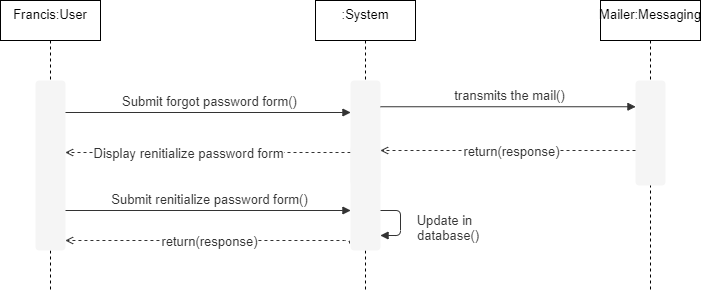

The diagram above was exported from draw.io. Its source (the exported page's mxGraphModel, read from the mxfile embedded in the PNG):
<mxGraphModel dx="868" dy="425" grid="1" gridSize="10" guides="1" tooltips="1" connect="1" arrows="1" fold="1" page="1" pageScale="1" pageWidth="827" pageHeight="1169" math="0" shadow="0">
  <root>
    <mxCell id="V_Jf4ReTDE9IJt0HLVQC-0" />
    <mxCell id="V_Jf4ReTDE9IJt0HLVQC-1" parent="V_Jf4ReTDE9IJt0HLVQC-0" />
    <mxCell id="IxrPer504gmxoh4iG-e4-0" value="&lt;span style=&quot;font-size: 13px&quot;&gt;&lt;font color=&quot;#000000&quot;&gt;Francis:User&lt;/font&gt;&lt;/span&gt;" style="shape=umlLifeline;perimeter=lifelinePerimeter;whiteSpace=wrap;html=1;container=1;collapsible=0;recursiveResize=0;outlineConnect=0;fontColor=#FFFFFF;strokeColor=#000000;verticalAlign=top;" parent="V_Jf4ReTDE9IJt0HLVQC-1" vertex="1">
      <mxGeometry x="110" y="150" width="100" height="290" as="geometry" />
    </mxCell>
    <mxCell id="IxrPer504gmxoh4iG-e4-2" value="&lt;span style=&quot;font-size: 13px&quot;&gt;&lt;font color=&quot;#000000&quot;&gt;Mailer:M&lt;/font&gt;&lt;/span&gt;&lt;font color=&quot;#000000&quot;&gt;&lt;span style=&quot;font-size: 13px&quot;&gt;essaging&lt;/span&gt;&lt;/font&gt;" style="shape=umlLifeline;perimeter=lifelinePerimeter;whiteSpace=wrap;html=1;container=1;collapsible=0;recursiveResize=0;outlineConnect=0;fontColor=#FFFFFF;strokeColor=#000000;verticalAlign=top;" parent="V_Jf4ReTDE9IJt0HLVQC-1" vertex="1">
      <mxGeometry x="710" y="150" width="100" height="290" as="geometry" />
    </mxCell>
    <mxCell id="IxrPer504gmxoh4iG-e4-1" value="&lt;span style=&quot;font-size: 13px&quot;&gt;&lt;font color=&quot;#000000&quot;&gt;:System&lt;/font&gt;&lt;/span&gt;" style="shape=umlLifeline;perimeter=lifelinePerimeter;whiteSpace=wrap;html=1;container=1;collapsible=0;recursiveResize=0;outlineConnect=0;fontColor=#FFFFFF;strokeColor=#000000;verticalAlign=top;" parent="V_Jf4ReTDE9IJt0HLVQC-1" vertex="1">
      <mxGeometry x="425" y="150" width="100" height="290" as="geometry" />
    </mxCell>
    <UserObject label="" lucidchartObjectId="ndMzDBmFQiaB" id="V_Jf4ReTDE9IJt0HLVQC-5">
      <mxCell style="html=1;overflow=block;blockSpacing=1;whiteSpace=wrap;;whiteSpace=wrap;fontSize=13;spacing=0;strokeOpacity=0;fillOpacity=100;rounded=1;absoluteArcSize=1;arcSize=7.5;fillColor=#f5f5f5;strokeWidth=1.5;strokeColor=#666666;fontColor=#333333;" parent="V_Jf4ReTDE9IJt0HLVQC-1" vertex="1">
        <mxGeometry x="145" y="230" width="30" height="170" as="geometry" />
      </mxCell>
    </UserObject>
    <UserObject label="" lucidchartObjectId="QgMzucN.hJll" id="V_Jf4ReTDE9IJt0HLVQC-6">
      <mxCell style="html=1;overflow=block;blockSpacing=1;whiteSpace=wrap;;whiteSpace=wrap;fontSize=13;spacing=0;strokeOpacity=0;fillOpacity=100;rounded=1;absoluteArcSize=1;arcSize=7.5;fillColor=#f5f5f5;strokeWidth=1.5;strokeColor=#666666;fontColor=#333333;" parent="V_Jf4ReTDE9IJt0HLVQC-1" vertex="1">
        <mxGeometry x="460" y="230" width="30" height="105" as="geometry" />
      </mxCell>
    </UserObject>
    <UserObject label="" lucidchartObjectId="fhMzFCCpxuK5" id="V_Jf4ReTDE9IJt0HLVQC-7">
      <mxCell style="html=1;jettySize=18;whiteSpace=wrap;fontSize=13;fontFamily=helvetica;strokeColor=#333333;strokeOpacity=100;dashed=1;fixDash=1;strokeWidth=0.8;rounded=1;arcSize=10;edgeStyle=orthogonalEdgeStyle;startArrow=none;;endArrow=open;;" parent="V_Jf4ReTDE9IJt0HLVQC-1" edge="1">
        <mxGeometry width="100" height="100" relative="1" as="geometry">
          <Array as="points">
            <mxPoint x="460" y="302" />
            <mxPoint x="175" y="302" />
          </Array>
          <mxPoint x="460" y="302" as="sourcePoint" />
          <mxPoint x="175" y="302" as="targetPoint" />
        </mxGeometry>
      </mxCell>
    </UserObject>
    <mxCell id="V_Jf4ReTDE9IJt0HLVQC-8" value="Display renitialize password form" style="text;html=1;resizable=0;labelBackgroundColor=#ffffff;align=center;verticalAlign=middle;fontColor=#333333;;fontSize=13;" parent="V_Jf4ReTDE9IJt0HLVQC-7" vertex="1">
      <mxGeometry x="0.14175621107384861" relative="1" as="geometry" />
    </mxCell>
    <mxCell id="V_Jf4ReTDE9IJt0HLVQC-9" value="" style="text;html=1;resizable=0;labelBackgroundColor=#ffffff;align=center;verticalAlign=middle;;fontSize=13;" parent="V_Jf4ReTDE9IJt0HLVQC-7" vertex="1">
      <mxGeometry relative="1" as="geometry">
        <mxPoint y="5" as="offset" />
      </mxGeometry>
    </mxCell>
    <UserObject label="" lucidchartObjectId="fhMzyjMU.WGP" id="V_Jf4ReTDE9IJt0HLVQC-10">
      <mxCell style="html=1;jettySize=18;whiteSpace=wrap;fontSize=13;fontFamily=helvetica;strokeColor=#333333;strokeOpacity=100;strokeWidth=0.8;rounded=1;arcSize=10;edgeStyle=orthogonalEdgeStyle;startArrow=none;;endArrow=block;endFill=1;;" parent="V_Jf4ReTDE9IJt0HLVQC-1" edge="1">
        <mxGeometry width="100" height="100" relative="1" as="geometry">
          <Array as="points" />
          <mxPoint x="175" y="262" as="sourcePoint" />
          <mxPoint x="460" y="262" as="targetPoint" />
        </mxGeometry>
      </mxCell>
    </UserObject>
    <mxCell id="V_Jf4ReTDE9IJt0HLVQC-11" value="Submit forgot password form()" style="text;html=1;resizable=0;labelBackgroundColor=#ffffff;align=center;verticalAlign=middle;fontColor=#333333;;fontSize=13;" parent="V_Jf4ReTDE9IJt0HLVQC-10" vertex="1">
      <mxGeometry relative="1" as="geometry">
        <mxPoint y="-11.500000000000682" as="offset" />
      </mxGeometry>
    </mxCell>
    <UserObject label="" lucidchartObjectId="fhMzyjMU.WGP" id="V_Jf4ReTDE9IJt0HLVQC-29">
      <mxCell style="html=1;jettySize=18;whiteSpace=wrap;fontSize=13;fontFamily=helvetica;strokeColor=#333333;strokeOpacity=100;strokeWidth=0.8;rounded=1;arcSize=10;edgeStyle=orthogonalEdgeStyle;startArrow=none;;endArrow=block;endFill=1;;entryX=0;entryY=0.25;entryDx=0;entryDy=0;exitX=1;exitY=0.25;exitDx=0;exitDy=0;" parent="V_Jf4ReTDE9IJt0HLVQC-1" source="V_Jf4ReTDE9IJt0HLVQC-6" target="V_Jf4ReTDE9IJt0HLVQC-31" edge="1">
        <mxGeometry width="100" height="100" relative="1" as="geometry">
          <Array as="points" />
          <mxPoint x="510" y="260" as="sourcePoint" />
          <mxPoint x="720" y="260" as="targetPoint" />
        </mxGeometry>
      </mxCell>
    </UserObject>
    <mxCell id="V_Jf4ReTDE9IJt0HLVQC-30" value="transmits the mail()" style="text;html=1;resizable=0;labelBackgroundColor=#ffffff;align=center;verticalAlign=middle;fontColor=#333333;;fontSize=13;" parent="V_Jf4ReTDE9IJt0HLVQC-29" vertex="1">
      <mxGeometry relative="1" as="geometry">
        <mxPoint y="-11.500000000000682" as="offset" />
      </mxGeometry>
    </mxCell>
    <UserObject label="" lucidchartObjectId="QgMzucN.hJll" id="V_Jf4ReTDE9IJt0HLVQC-31">
      <mxCell style="html=1;overflow=block;blockSpacing=1;whiteSpace=wrap;;whiteSpace=wrap;fontSize=13;spacing=0;strokeOpacity=0;fillOpacity=100;rounded=1;absoluteArcSize=1;arcSize=7.5;fillColor=#f5f5f5;strokeWidth=1.5;strokeColor=#666666;fontColor=#333333;" parent="V_Jf4ReTDE9IJt0HLVQC-1" vertex="1">
        <mxGeometry x="745" y="230" width="30" height="105" as="geometry" />
      </mxCell>
    </UserObject>
    <UserObject label="" lucidchartObjectId="fhMzFCCpxuK5" id="V_Jf4ReTDE9IJt0HLVQC-32">
      <mxCell style="html=1;jettySize=18;whiteSpace=wrap;fontSize=13;fontFamily=helvetica;strokeColor=#333333;strokeOpacity=100;dashed=1;fixDash=1;strokeWidth=0.8;rounded=1;arcSize=10;edgeStyle=orthogonalEdgeStyle;startArrow=none;;endArrow=open;;" parent="V_Jf4ReTDE9IJt0HLVQC-1" edge="1">
        <mxGeometry width="100" height="100" relative="1" as="geometry">
          <Array as="points">
            <mxPoint x="745" y="300" />
            <mxPoint x="460" y="300" />
          </Array>
          <mxPoint x="745" y="300" as="sourcePoint" />
          <mxPoint x="490" y="300" as="targetPoint" />
        </mxGeometry>
      </mxCell>
    </UserObject>
    <mxCell id="V_Jf4ReTDE9IJt0HLVQC-33" value="return(response)" style="text;html=1;resizable=0;labelBackgroundColor=#ffffff;align=center;verticalAlign=middle;fontColor=#333333;;fontSize=13;" parent="V_Jf4ReTDE9IJt0HLVQC-32" vertex="1">
      <mxGeometry x="0.14175621107384861" relative="1" as="geometry">
        <mxPoint x="21" as="offset" />
      </mxGeometry>
    </mxCell>
    <mxCell id="V_Jf4ReTDE9IJt0HLVQC-34" value="" style="text;html=1;resizable=0;labelBackgroundColor=#ffffff;align=center;verticalAlign=middle;;fontSize=13;" parent="V_Jf4ReTDE9IJt0HLVQC-32" vertex="1">
      <mxGeometry relative="1" as="geometry">
        <mxPoint y="5" as="offset" />
      </mxGeometry>
    </mxCell>
    <UserObject label="" lucidchartObjectId="fhMzyjMU.WGP" id="shDxELmc4sL_0WlhdVOH-0">
      <mxCell style="html=1;jettySize=18;whiteSpace=wrap;fontSize=13;fontFamily=helvetica;strokeColor=#333333;strokeOpacity=100;strokeWidth=0.8;rounded=1;arcSize=10;edgeStyle=orthogonalEdgeStyle;startArrow=none;;endArrow=block;endFill=1;;" parent="V_Jf4ReTDE9IJt0HLVQC-1" edge="1">
        <mxGeometry width="100" height="100" relative="1" as="geometry">
          <Array as="points" />
          <mxPoint x="175" y="360" as="sourcePoint" />
          <mxPoint x="460" y="360" as="targetPoint" />
        </mxGeometry>
      </mxCell>
    </UserObject>
    <mxCell id="shDxELmc4sL_0WlhdVOH-1" value="Submit renitialize&amp;nbsp;password form()" style="text;html=1;resizable=0;labelBackgroundColor=#ffffff;align=center;verticalAlign=middle;fontColor=#333333;;fontSize=13;" parent="shDxELmc4sL_0WlhdVOH-0" vertex="1">
      <mxGeometry relative="1" as="geometry">
        <mxPoint y="-11.500000000000682" as="offset" />
      </mxGeometry>
    </mxCell>
    <UserObject label="" lucidchartObjectId="QgMzucN.hJll" id="shDxELmc4sL_0WlhdVOH-2">
      <mxCell style="html=1;overflow=block;blockSpacing=1;whiteSpace=wrap;;whiteSpace=wrap;fontSize=13;spacing=0;strokeOpacity=0;fillOpacity=100;rounded=1;absoluteArcSize=1;arcSize=7.5;fillColor=#f5f5f5;strokeWidth=1.5;strokeColor=#666666;fontColor=#333333;" parent="V_Jf4ReTDE9IJt0HLVQC-1" vertex="1">
        <mxGeometry x="460" y="295" width="30" height="105" as="geometry" />
      </mxCell>
    </UserObject>
    <UserObject label="" lucidchartObjectId="eeCeNMwcK5lN" id="Mv4slp1CjPkm1SEs679f-0">
      <mxCell style="html=1;jettySize=18;whiteSpace=wrap;fontSize=13;fontFamily=helvetica;strokeColor=#333333;strokeOpacity=100;strokeWidth=0.8;rounded=1;arcSize=10;edgeStyle=orthogonalEdgeStyle;startArrow=none;;endArrow=block;endFill=1;;exitY=0.281;exitPerimeter=0;entryY=0.488;entryPerimeter=0;" parent="V_Jf4ReTDE9IJt0HLVQC-1" edge="1">
        <mxGeometry width="100" height="100" relative="1" as="geometry">
          <Array as="points">
            <mxPoint x="510" y="360" generated="1" />
            <mxPoint x="510" y="385" generated="1" />
          </Array>
          <mxPoint x="490" y="360" as="sourcePoint" />
          <mxPoint x="490" y="385" as="targetPoint" />
        </mxGeometry>
      </mxCell>
    </UserObject>
    <mxCell id="Mv4slp1CjPkm1SEs679f-1" value="" style="text;html=1;resizable=0;labelBackgroundColor=#ffffff;align=center;verticalAlign=middle;;fontSize=13;" parent="Mv4slp1CjPkm1SEs679f-0" vertex="1">
      <mxGeometry relative="1" as="geometry" />
    </mxCell>
    <UserObject label="" lucidchartObjectId="fhMzFCCpxuK5" id="Mv4slp1CjPkm1SEs679f-2">
      <mxCell style="html=1;jettySize=18;whiteSpace=wrap;fontSize=13;fontFamily=helvetica;strokeColor=#333333;strokeOpacity=100;dashed=1;fixDash=1;strokeWidth=0.8;rounded=1;arcSize=10;edgeStyle=orthogonalEdgeStyle;startArrow=none;;endArrow=open;;exitX=-0.033;exitY=0.933;exitDx=0;exitDy=0;exitPerimeter=0;" parent="V_Jf4ReTDE9IJt0HLVQC-1" source="shDxELmc4sL_0WlhdVOH-2" edge="1">
        <mxGeometry width="100" height="100" relative="1" as="geometry">
          <Array as="points">
            <mxPoint x="459" y="390" />
          </Array>
          <mxPoint x="430" y="390" as="sourcePoint" />
          <mxPoint x="175" y="390" as="targetPoint" />
        </mxGeometry>
      </mxCell>
    </UserObject>
    <mxCell id="Mv4slp1CjPkm1SEs679f-3" value="return(response)" style="text;html=1;resizable=0;labelBackgroundColor=#ffffff;align=center;verticalAlign=middle;fontColor=#333333;;fontSize=13;" parent="Mv4slp1CjPkm1SEs679f-2" vertex="1">
      <mxGeometry x="0.14175621107384861" relative="1" as="geometry">
        <mxPoint x="21" as="offset" />
      </mxGeometry>
    </mxCell>
    <mxCell id="Mv4slp1CjPkm1SEs679f-4" value="" style="text;html=1;resizable=0;labelBackgroundColor=#ffffff;align=center;verticalAlign=middle;;fontSize=13;" parent="Mv4slp1CjPkm1SEs679f-2" vertex="1">
      <mxGeometry relative="1" as="geometry">
        <mxPoint y="5" as="offset" />
      </mxGeometry>
    </mxCell>
    <mxCell id="aHfh02-DBuvliqxyW0Wh-0" value="&lt;div&gt;Update in&lt;/div&gt;&lt;div&gt;&amp;nbsp; database()&lt;/div&gt;" style="text;html=1;resizable=0;labelBackgroundColor=#ffffff;align=center;verticalAlign=middle;fontColor=#333333;;fontSize=13;" parent="V_Jf4ReTDE9IJt0HLVQC-1" vertex="1">
      <mxGeometry x="550" y="370" as="geometry">
        <mxPoint x="3" y="6" as="offset" />
      </mxGeometry>
    </mxCell>
  </root>
</mxGraphModel>